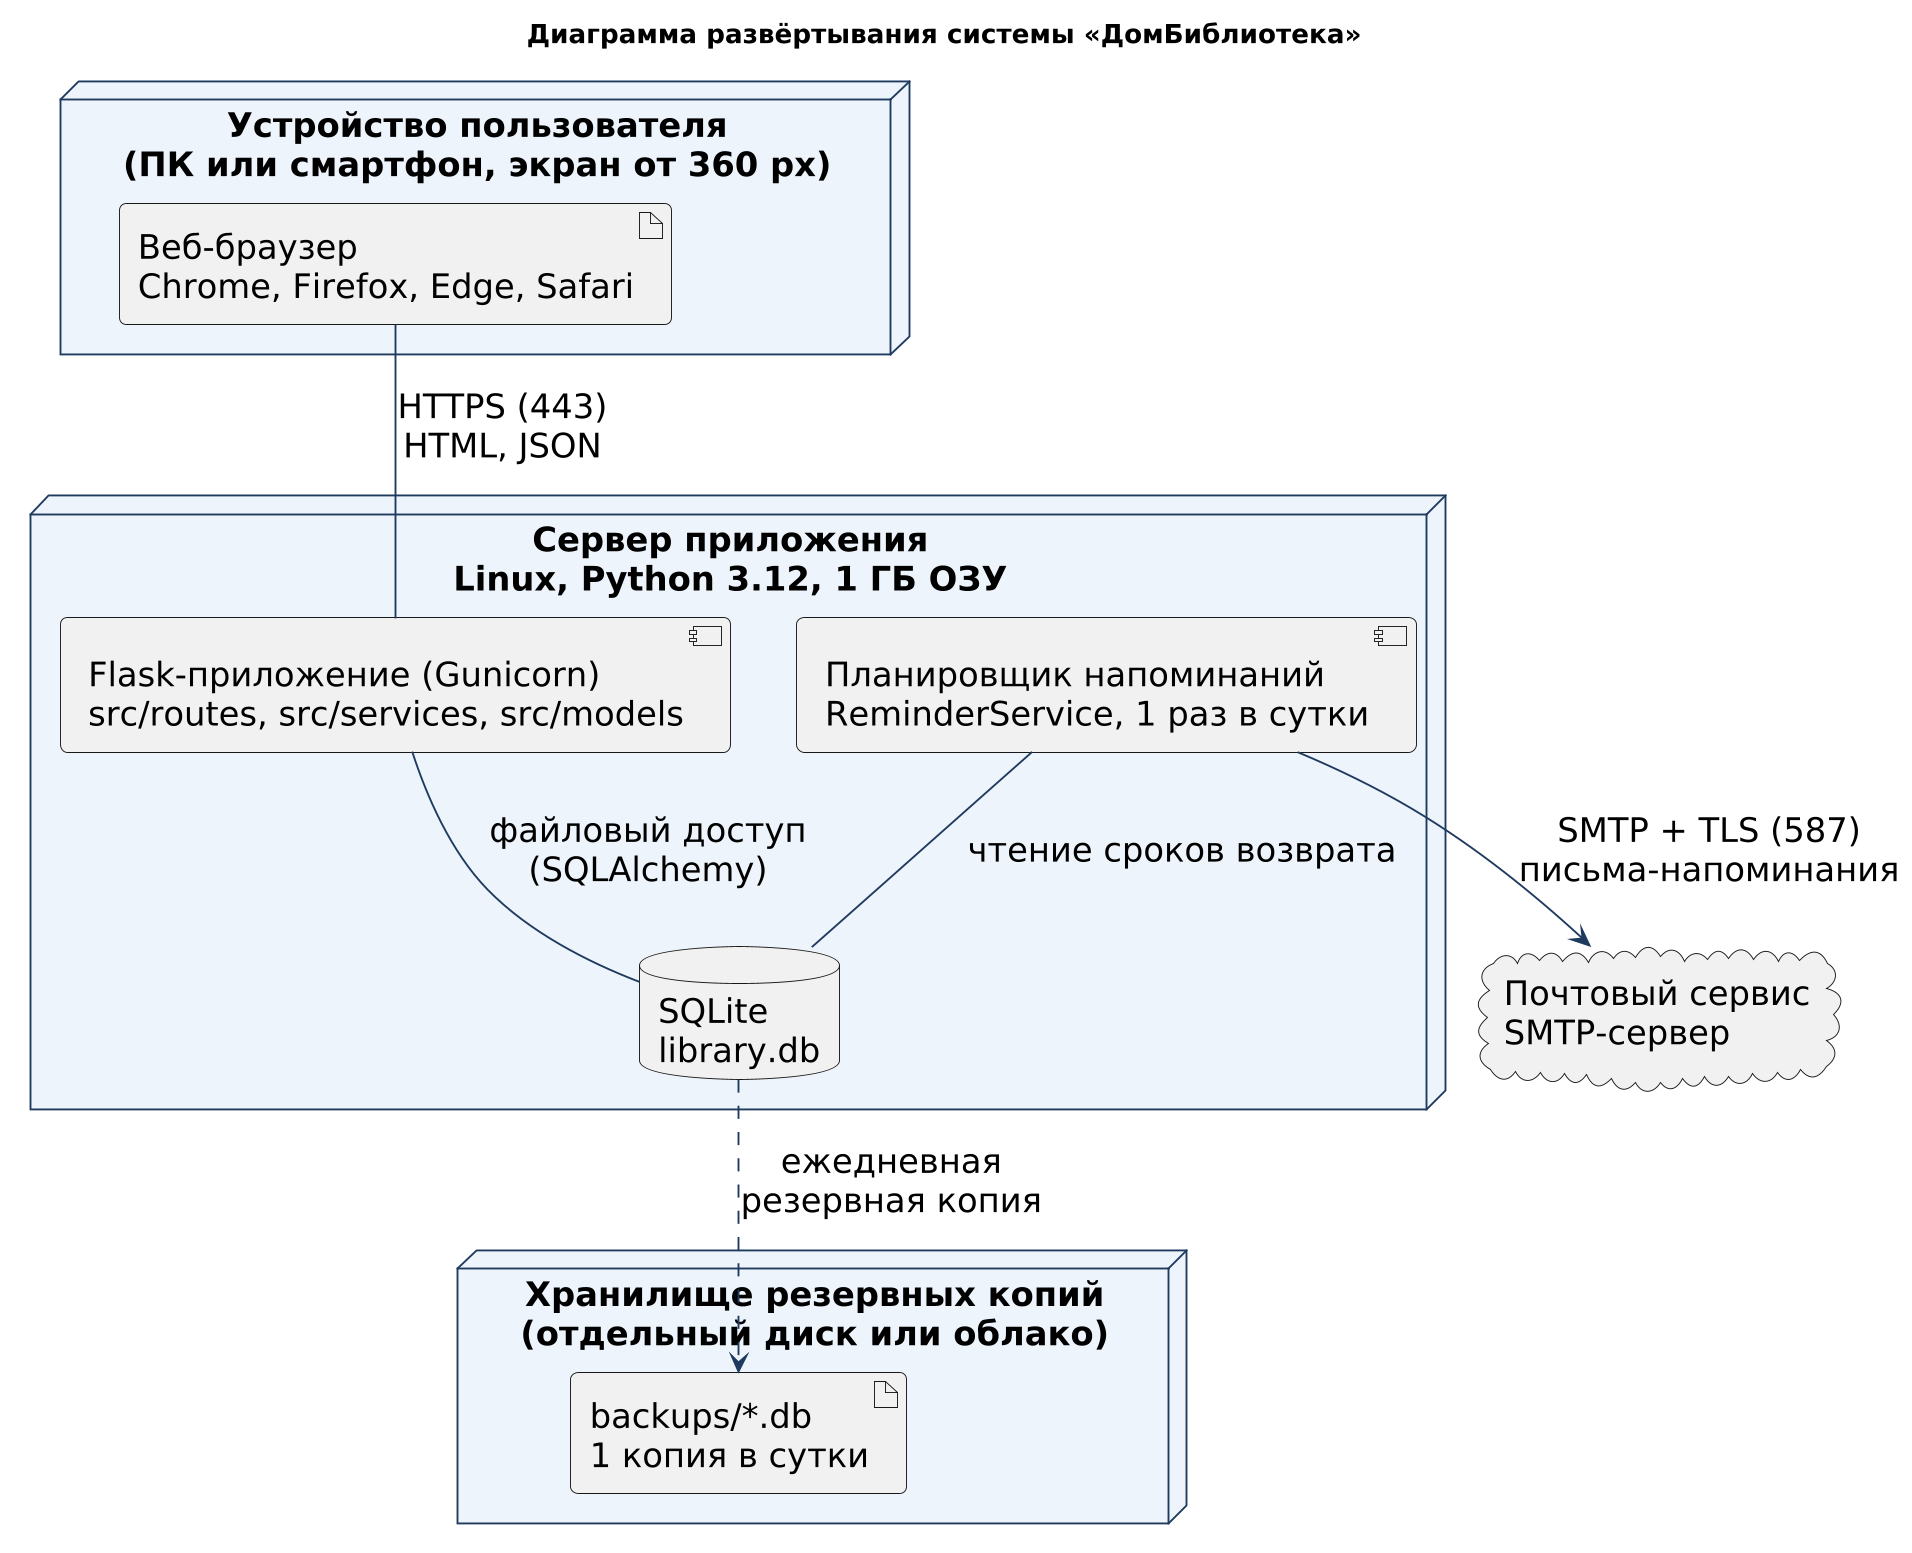

The diagram above was rendered by PlantUML. Its source (embedded in the PNG):
@startuml
skinparam defaultFontName "DejaVu Sans"
skinparam dpi 180
skinparam shadowing false
skinparam defaultFontSize 18
skinparam backgroundColor white
skinparam roundCorner 8
skinparam nodeBackgroundColor #EEF4FB
skinparam nodeBorderColor #1F3A5F
skinparam ArrowColor #1F3A5F
title Диаграмма развёртывания системы «ДомБиблиотека»

node "Устройство пользователя\n(ПК или смартфон, экран от 360 px)" as Client {
  artifact "Веб-браузер\nChrome, Firefox, Edge, Safari" as Browser
}
node "Сервер приложения\nLinux, Python 3.12, 1 ГБ ОЗУ" as App {
  component "Flask-приложение (Gunicorn)\nsrc/routes, src/services, src/models" as Flask
  component "Планировщик напоминаний\nReminderService, 1 раз в сутки" as Sched
  database "SQLite\nlibrary.db" as DB
}
node "Хранилище резервных копий\n(отдельный диск или облако)" as Backup {
  artifact "backups/*.db\n1 копия в сутки" as Copy
}
cloud "Почтовый сервис\nSMTP-сервер" as Mail

Browser -- Flask : HTTPS (443)\nHTML, JSON
Flask -- DB : файловый доступ\n(SQLAlchemy)
Sched -- DB : чтение сроков возврата
Sched --> Mail : SMTP + TLS (587)\nписьма-напоминания
DB ..> Copy : ежедневная\nрезервная копия
@enduml